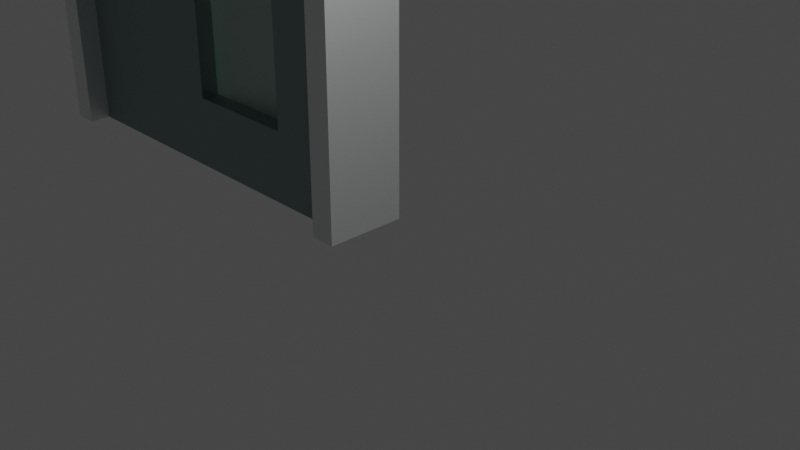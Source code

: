 # Source: doorFrontHandlers.blend  (saved by Blender 2.92.15; exported with 4.5.12 LTS)
import bpy
from mathutils import Matrix  # noqa: F401  (used for matrix-valued properties, if any)

bpy.ops.wm.read_factory_settings(use_empty=True)
scene = bpy.context.scene
scene.name = 'Scene'

# ---- collections
col_collection = bpy.data.collections.new('Collection'); scene.collection.children.link(col_collection)

# ---- materials (node trees are filled in below, after node groups)
mat_metal = bpy.data.materials.new('metal')
mat_metal.use_transparent_shadow = False
mat_metal.diffuse_color = (0.7406, 0.8229, 0.8396, 1.0)
mat_metal.roughness = 0.5528
mat_metal.specular_intensity = 1.0
mat_metal.metallic = 1.0
mat_metaldark = bpy.data.materials.new('metalDark')
mat_metaldark.use_transparent_shadow = False
mat_metaldark.diffuse_color = (0.3059, 0.3882, 0.3882, 1.0)
mat_metaldark.roughness = 0.5528
mat_metaldark.specular_intensity = 1.0
mat_metaldark.metallic = 1.0
mat_glass = bpy.data.materials.new('glass')
mat_glass.use_transparent_shadow = False
mat_glass.diffuse_color = (0.698, 0.8275, 0.7686, 1.0)
mat_glass.roughness = 0.5528
mat_glass.specular_intensity = 1.0
mat_glass.metallic = 1.0
mat_carpetwhite = bpy.data.materials.new('carpetWhite')
mat_carpetwhite.use_transparent_shadow = False
mat_carpetwhite.diffuse_color = (0.9725, 1.0, 1.0, 1.0)
mat_carpetwhite.roughness = 0.5528
mat_carpetwhite.specular_intensity = 1.0
mat_carpetwhite.metallic = 1.0

# ---- material node trees
mat_metal.use_nodes = True; mat_metal.node_tree.nodes.clear()
_N = mat_metal.node_tree.nodes; _L = mat_metal.node_tree.links
n0 = _N.new('ShaderNodeBsdfPrincipled'); n0.name = 'Principled BSDF'; n0.location = (10, 300)
n0.distribution = 'GGX'
n0.subsurface_method = 'BURLEY'
n0.inputs[0].default_value = (0.7406, 0.8229, 0.8396, 1.0)
n0.inputs[1].default_value = 1.0
n0.inputs[2].default_value = 0.5528
n0.inputs[3].default_value = 1.45
n0.inputs[13].default_value = 1.0
n0.inputs[27].default_value = (0.0, 0.0, 0.0, 1.0)
n1 = _N.new('ShaderNodeOutputMaterial'); n1.name = 'Material Output'; n1.location = (300, 300)
n2 = _N.new('ShaderNodeNormalMap'); n2.name = 'Mapa normal'; n2.location = (-300, -300)
n2.label = 'Normal/Map'
_L.new(n0.outputs[0], n1.inputs[0])
_L.new(n2.outputs[0], n0.inputs[5])
n1.is_active_output = True
mat_metaldark.use_nodes = True; mat_metaldark.node_tree.nodes.clear()
_N = mat_metaldark.node_tree.nodes; _L = mat_metaldark.node_tree.links
n0 = _N.new('ShaderNodeBsdfPrincipled'); n0.name = 'Principled BSDF'; n0.location = (10, 300)
n0.distribution = 'GGX'
n0.subsurface_method = 'BURLEY'
n0.inputs[0].default_value = (0.3059, 0.3882, 0.3882, 1.0)
n0.inputs[1].default_value = 1.0
n0.inputs[2].default_value = 0.5528
n0.inputs[3].default_value = 1.45
n0.inputs[13].default_value = 1.0
n0.inputs[27].default_value = (0.0, 0.0, 0.0, 1.0)
n1 = _N.new('ShaderNodeOutputMaterial'); n1.name = 'Material Output'; n1.location = (300, 300)
n2 = _N.new('ShaderNodeNormalMap'); n2.name = 'Mapa normal'; n2.location = (-300, -300)
n2.label = 'Normal/Map'
_L.new(n0.outputs[0], n1.inputs[0])
_L.new(n2.outputs[0], n0.inputs[5])
n1.is_active_output = True
mat_glass.use_nodes = True; mat_glass.node_tree.nodes.clear()
_N = mat_glass.node_tree.nodes; _L = mat_glass.node_tree.links
n0 = _N.new('ShaderNodeBsdfPrincipled'); n0.name = 'Principled BSDF'; n0.location = (10, 300)
n0.distribution = 'GGX'
n0.subsurface_method = 'BURLEY'
n0.inputs[0].default_value = (0.698, 0.8275, 0.7686, 1.0)
n0.inputs[1].default_value = 1.0
n0.inputs[2].default_value = 0.5528
n0.inputs[3].default_value = 1.45
n0.inputs[13].default_value = 1.0
n0.inputs[27].default_value = (0.0, 0.0, 0.0, 1.0)
n1 = _N.new('ShaderNodeOutputMaterial'); n1.name = 'Material Output'; n1.location = (300, 300)
n2 = _N.new('ShaderNodeNormalMap'); n2.name = 'Mapa normal'; n2.location = (-300, -300)
n2.label = 'Normal/Map'
_L.new(n0.outputs[0], n1.inputs[0])
_L.new(n2.outputs[0], n0.inputs[5])
n1.is_active_output = True
mat_carpetwhite.use_nodes = True; mat_carpetwhite.node_tree.nodes.clear()
_N = mat_carpetwhite.node_tree.nodes; _L = mat_carpetwhite.node_tree.links
n0 = _N.new('ShaderNodeBsdfPrincipled'); n0.name = 'Principled BSDF'; n0.location = (10, 300)
n0.distribution = 'GGX'
n0.subsurface_method = 'BURLEY'
n0.inputs[0].default_value = (0.9725, 1.0, 1.0, 1.0)
n0.inputs[1].default_value = 1.0
n0.inputs[2].default_value = 0.5528
n0.inputs[3].default_value = 1.45
n0.inputs[13].default_value = 1.0
n0.inputs[27].default_value = (0.0, 0.0, 0.0, 1.0)
n1 = _N.new('ShaderNodeOutputMaterial'); n1.name = 'Material Output'; n1.location = (300, 300)
n2 = _N.new('ShaderNodeNormalMap'); n2.name = 'Mapa normal'; n2.location = (-300, -300)
n2.label = 'Normal/Map'
_L.new(n0.outputs[0], n1.inputs[0])
_L.new(n2.outputs[0], n0.inputs[5])
n1.is_active_output = True

# ---- world
world_world = bpy.data.worlds.new('World'); scene.world = world_world
world_world.use_nodes = True; world_world.node_tree.nodes.clear()
_N = world_world.node_tree.nodes; _L = world_world.node_tree.links
n0 = _N.new('ShaderNodeOutputWorld'); n0.name = 'World Output'; n0.location = (300, 300)
n1 = _N.new('ShaderNodeBackground'); n1.name = 'Background'; n1.location = (10, 300)
n1.inputs[0].default_value = (0.05088, 0.05088, 0.05088, 1.0)
_L.new(n1.outputs[0], n0.inputs[0])
n0.is_active_output = True
world_world.color = (0.05088, 0.05088, 0.05088)
world_world.use_sun_shadow = False
world_world.sun_shadow_jitter_overblur = 0.0

# ---- cameras
cam_camera = bpy.data.cameras.new('Camera')
cam_camera.clip_end = 100.0
cam_camera.ortho_scale = 7.314

# ---- lights
light_light = bpy.data.lights.new('Light', 'POINT')
light_light.transmission_factor = 0.0
light_light.energy = 1000.0
light_light.shadow_soft_size = 0.1
light_light.shadow_maximum_resolution = 0.006
light_light.use_absolute_resolution = True

# ---- meshes
me_malla_001 = bpy.data.meshes.new('Malla.001')
me_malla_001.from_pydata([(-4.035, 4.154, -0.2835), (-4.035, 5.126, -0.2835), (-4.075, 4.033, -0.2025), (-4.075, 5.248, -0.2025), (-3.666, 5.248, 0.2025), (-3.666, 4.033, 0.2025), (-3.706, 5.126, 0.2835), (-3.706, 4.154, 0.2835), (-3.666, 4.033, 0.2025), (-4.071, 4.033, 0.2025), (-3.706, 4.154, 0.2835), (-4.03, 4.154, 0.2835), (-4.075, 4.033, -0.2025), (-3.67, 4.033, -0.2025), (-4.035, 4.154, -0.2835), (-3.711, 4.154, -0.2835), (-3.711, 5.126, -0.2835), (-3.711, 4.154, -0.2835), (-3.67, 5.248, -0.2025), (-3.67, 4.033, -0.2025), (-4.035, 5.126, -0.2835), (-3.711, 5.126, -0.2835), (-4.075, 5.248, -0.2025), (-3.67, 5.248, -0.2025), (-3.711, 4.154, -0.2835), (-3.954, 4.762, -0.2835), (-4.035, 4.154, -0.2835), (-4.035, 5.126, -0.2835), (-3.954, 4.924, -0.2835), (-3.792, 4.924, -0.2835), (-3.792, 4.762, -0.2835), (-3.711, 5.126, -0.2835), (-4.071, 4.033, 0.2025), (-4.071, 5.248, 0.2025), (-4.03, 4.154, 0.2835), (-4.03, 5.126, 0.2835), (-3.706, 5.126, 0.2835), (-4.03, 5.126, 0.2835), (-3.666, 5.248, 0.2025), (-4.071, 5.248, 0.2025), (-4.03, 4.154, 0.2835), (-3.787, 4.762, 0.2835), (-3.706, 4.154, 0.2835), (-3.706, 5.126, 0.2835), (-3.787, 4.924, 0.2835), (-3.949, 4.924, 0.2835), (-3.949, 4.762, 0.2835), (-4.03, 5.126, 0.2835), (-2.147, 0.81, -0.2025), (-4.075, 4.033, -0.2025), (-4.293, 7.692e-16, -0.2025), (-4.293, 9.812, -0.2025), (-4.075, 5.248, -0.2025), (-3.67, 5.248, -0.2025), (-2.147, 9.002, -0.2025), (-0.81, 9.002, -0.2025), (-0.81, 0.81, -0.2025), (-2.617e-14, 0.0, -0.2025), (-2.617e-14, 9.812, -0.2025), (-3.67, 4.033, -0.2025), (-2.617e-14, 9.812, -0.2025), (-2.617e-14, 0.0, -0.2025), (2.617e-14, 9.812, 0.2025), (2.617e-14, 0.0, 0.2025), (2.617e-14, 9.812, 0.2025), (-4.293, 9.812, 0.2025), (-2.617e-14, 9.812, -0.2025), (-4.293, 9.812, -0.2025), (-2.147, 0.81, 0.2025), (-3.666, 4.033, 0.2025), (-2.147, 9.002, 0.2025), (-3.666, 5.248, 0.2025), (-4.071, 5.248, 0.2025), (-4.071, 4.033, 0.2025), (-4.293, 0.0, 0.2025), (-4.293, 9.812, 0.2025), (-0.81, 0.81, 0.2025), (2.617e-14, 0.0, 0.2025), (2.617e-14, 9.812, 0.2025), (-0.81, 9.002, 0.2025), (2.617e-14, 0.0, 0.2025), (-2.617e-14, 0.0, -0.2025), (-4.293, 0.0, 0.2025), (-4.293, 7.692e-16, -0.2025), (-4.293, 7.692e-16, -0.2025), (-4.293, 9.812, -0.2025), (-4.293, 0.0, 0.2025), (-4.293, 9.812, 0.2025), (-0.81, 9.002, 0.2025), (-0.81, 9.002, 9.746e-14), (-2.147, 9.002, 0.2025), (-2.147, 9.002, 2.852e-13), (-0.81, 9.002, -0.2025), (-2.147, 9.002, -0.2025), (-2.147, 9.002, -0.2025), (-2.147, 0.81, -0.2025), (-2.147, 9.002, 2.852e-13), (-2.147, 0.81, 2.852e-13), (-2.147, 9.002, 0.2025), (-2.147, 0.81, 0.2025), (-0.81, 0.81, 0.2025), (-2.147, 0.81, 0.2025), (-0.81, 0.81, 9.746e-14), (-2.147, 0.81, 2.852e-13), (-0.81, 0.81, -0.2025), (-2.147, 0.81, -0.2025), (-0.81, 0.81, -0.2025), (-0.81, 9.002, -0.2025), (-0.81, 0.81, 9.746e-14), (-0.81, 9.002, 9.746e-14), (-0.81, 0.81, 0.2025), (-0.81, 9.002, 0.2025), (-2.147, 0.81, 2.852e-13), (-0.81, 0.81, 9.746e-14), (-2.147, 9.002, 2.852e-13), (-0.81, 9.002, 9.746e-14), (-2.147, 9.002, 2.852e-13), (-0.81, 0.81, 9.746e-14), (-2.147, 0.81, 2.852e-13), (-0.81, 9.002, 9.746e-14)], [], [(0, 2, 1), (3, 1, 2), (4, 6, 5), (7, 5, 6), (8, 10, 9), (11, 9, 10), (12, 14, 13), (15, 13, 14), (16, 18, 17), (19, 17, 18), (20, 22, 21), (23, 21, 22), (24, 26, 25), (27, 25, 26), (28, 25, 27), (29, 28, 27), (25, 30, 24), (31, 24, 30), (29, 31, 30), (27, 31, 29), (32, 34, 33), (35, 33, 34), (36, 38, 37), (39, 37, 38), (40, 42, 41), (43, 41, 42), (44, 41, 43), (45, 44, 43), (41, 46, 40), (47, 40, 46), (45, 47, 46), (43, 47, 45), (46, 41, 45), (44, 45, 41), (25, 29, 30), (28, 29, 25), (48, 50, 49), (51, 49, 50), (52, 49, 51), (53, 52, 51), (54, 53, 51), (55, 54, 51), (48, 56, 50), (50, 56, 57), (58, 57, 56), (55, 58, 56), (51, 58, 55), (54, 48, 59), (49, 59, 48), (53, 54, 59), (60, 62, 61), (63, 61, 62), (64, 66, 65), (67, 65, 66), (68, 70, 69), (71, 69, 70), (72, 71, 70), (69, 73, 68), (68, 73, 74), (75, 74, 73), (72, 75, 73), (70, 75, 72), (76, 68, 74), (74, 77, 76), (78, 76, 77), (78, 75, 70), (79, 76, 78), (70, 79, 78), (80, 82, 81), (83, 81, 82), (84, 86, 85), (87, 85, 86), (88, 90, 89), (91, 89, 90), (89, 91, 92), (93, 92, 91), (94, 96, 95), (97, 95, 96), (96, 98, 97), (99, 97, 98), (100, 102, 101), (103, 101, 102), (102, 104, 103), (105, 103, 104), (106, 108, 107), (109, 107, 108), (108, 110, 109), (111, 109, 110), (112, 114, 113), (115, 113, 114), (116, 118, 117), (117, 119, 116)])
me_malla_001.polygons.foreach_set('use_smooth', [True] * 92)
me_malla_001.polygons.foreach_set('material_index', [0, 0, 0, 0, 0, 0, 0, 0, 0, 0, 0, 0, 0, 0, 0, 0, 0, 0, 0, 0, 0, 0, 0, 0, 0, 0, 0, 0, 0, 0, 0, 0, 0, 0, 0, 0, 1, 1, 1, 1, 1, 1, 1, 1, 1, 1, 1, 1, 1, 1, 1, 1, 1, 1, 1, 1, 1, 1, 1, 1, 1, 1, 1, 1, 1, 1, 1, 1, 1, 1, 1, 1, 1, 1, 1, 1, 1, 1, 1, 1, 1, 1, 1, 1, 1, 1, 1, 1, 2, 2, 2, 2])
_uv = me_malla_001.uv_layers.new(name='map1')
_uv.uv.foreach_set('vector', [6.105, 16.36, 6.462, 15.88, 6.105, 20.18, 6.462, 20.66, 6.105, 20.18, 6.462, 15.88, -7.167, 20.66, -7.524, 20.18, -7.167, 15.88, -7.524, 16.36, -7.167, 15.88, -7.524, 20.18, -14.43, 13.65, -14.59, 14.23, -16.03, 13.65, -15.87, 14.23, -16.03, 13.65, -14.59, 14.23, 16.04, 13.65, 15.88, 14.23, 14.45, 13.65, 14.61, 14.23, 14.45, 13.65, 15.88, 14.23, 7.532, 20.18, 7.175, 20.66, 7.532, 16.36, 7.175, 15.88, 7.532, 16.36, 7.175, 20.66, 15.88, 16.17, 16.04, 16.75, 14.61, 16.17, 14.45, 16.75, 14.61, 16.17, 16.04, 16.75, 14.61, 16.36, 15.88, 16.36, 15.57, 18.75, 15.88, 20.18, 15.57, 18.75, 15.88, 16.36, 15.57, 19.39, 15.57, 18.75, 15.88, 20.18, 14.93, 19.39, 15.57, 19.39, 15.88, 20.18, 15.57, 18.75, 14.93, 18.75, 14.61, 16.36, 14.61, 20.18, 14.61, 16.36, 14.93, 18.75, 14.93, 19.39, 14.61, 20.18, 14.93, 18.75, 15.88, 20.18, 14.61, 20.18, 14.93, 19.39, -6.454, 15.88, -6.097, 16.36, -6.454, 20.66, -6.097, 20.18, -6.454, 20.66, -6.097, 16.36, -14.59, 16.17, -14.43, 16.75, -15.87, 16.17, -16.03, 16.75, -15.87, 16.17, -14.43, 16.75, -15.87, 16.36, -14.59, 16.36, -14.91, 18.75, -14.59, 20.18, -14.91, 18.75, -14.59, 16.36, -14.91, 19.39, -14.91, 18.75, -14.59, 20.18, -15.55, 19.39, -14.91, 19.39, -14.59, 20.18, -14.91, 18.75, -15.55, 18.75, -15.87, 16.36, -15.87, 20.18, -15.87, 16.36, -15.55, 18.75, -15.55, 19.39, -15.87, 20.18, -15.55, 18.75, -14.59, 20.18, -15.87, 20.18, -15.55, 19.39, -15.55, 18.75, -14.91, 18.75, -15.55, 19.39, -14.91, 19.39, -15.55, 19.39, -14.91, 18.75, 15.57, 18.75, 14.93, 19.39, 14.93, 18.75, 15.57, 19.39, 14.93, 19.39, 15.57, 18.75, 8.451, 3.189, 16.9, 3.028e-15, 16.04, 15.88, 16.9, 38.63, 16.04, 15.88, 16.9, 3.028e-15, 16.04, 20.66, 16.04, 15.88, 16.9, 38.63, 14.45, 20.66, 16.04, 20.66, 16.9, 38.63, 8.451, 35.44, 14.45, 20.66, 16.9, 38.63, 3.189, 35.44, 8.451, 35.44, 16.9, 38.63, 8.451, 3.189, 3.189, 3.189, 16.9, 3.028e-15, 16.9, 3.028e-15, 3.189, 3.189, -2.011e-16, 2.399e-31, -2.011e-16, 38.63, -2.011e-16, 2.399e-31, 3.189, 3.189, 3.189, 35.44, -2.011e-16, 38.63, 3.189, 3.189, 16.9, 38.63, -2.011e-16, 38.63, 3.189, 35.44, 8.451, 35.44, 8.451, 3.189, 14.45, 15.88, 16.04, 15.88, 14.45, 15.88, 8.451, 3.189, 14.45, 20.66, 8.451, 35.44, 14.45, 15.88, 0.7972, 38.63, -0.7972, 38.63, 0.7972, 0.0, -0.7972, 0.0, 0.7972, 0.0, -0.7972, 38.63, -1.03e-13, 0.7972, 1.03e-13, -0.7972, 16.9, 0.7972, 16.9, -0.7972, 16.9, 0.7972, 1.03e-13, -0.7972, -8.451, 3.189, -8.451, 35.44, -14.43, 15.88, -14.43, 20.66, -14.43, 15.88, -8.451, 35.44, -16.03, 20.66, -14.43, 20.66, -8.451, 35.44, -14.43, 15.88, -16.03, 15.88, -8.451, 3.189, -8.451, 3.189, -16.03, 15.88, -16.9, 1.401e-45, -16.9, 38.63, -16.9, 1.401e-45, -16.03, 15.88, -16.03, 20.66, -16.9, 38.63, -16.03, 15.88, -8.451, 35.44, -16.9, 38.63, -16.03, 20.66, -3.189, 3.189, -8.451, 3.189, -16.9, 1.401e-45, -16.9, 1.401e-45, -1.542e-15, 1.401e-45, -3.189, 3.189, -1.542e-15, 38.63, -3.189, 3.189, -1.542e-15, 1.401e-45, -1.542e-15, 38.63, -16.9, 38.63, -8.451, 35.44, -3.189, 35.44, -3.189, 3.189, -1.542e-15, 38.63, -8.451, 35.44, -3.189, 35.44, -1.542e-15, 38.63, 1.03e-13, 0.7972, -16.9, 0.7972, -1.03e-13, -0.7972, -16.9, -0.7972, -1.03e-13, -0.7972, -16.9, 0.7972, -0.7972, 3.028e-15, 0.7972, 1.975e-30, -0.7972, 38.63, 0.7972, 38.63, -0.7972, 38.63, 0.7972, 1.975e-30, -3.189, 0.7972, -8.451, 0.7972, -3.189, 3.837e-13, -8.451, 1.123e-12, -3.189, 3.837e-13, -8.451, 0.7972, -3.189, 3.837e-13, -8.451, 1.123e-12, -3.189, -0.7972, -8.451, -0.7972, -3.189, -0.7972, -8.451, 1.123e-12, 0.7972, 35.44, 4.476e-14, 35.44, 0.7972, 3.189, 4.476e-14, 3.189, 0.7972, 3.189, 4.476e-14, 35.44, 4.476e-14, 35.44, -0.7972, 35.44, 4.476e-14, 3.189, -0.7972, 3.189, 4.476e-14, 3.189, -0.7972, 35.44, 3.189, 0.7972, 3.189, 3.837e-13, 8.451, 0.7972, 8.451, 1.123e-12, 8.451, 0.7972, 3.189, 3.837e-13, 3.189, 3.837e-13, 3.189, -0.7972, 8.451, 1.123e-12, 8.451, -0.7972, 8.451, 1.123e-12, 3.189, -0.7972, -0.7972, 3.189, -4.619e-14, 3.189, -0.7972, 35.44, -4.619e-14, 35.44, -0.7972, 35.44, -4.619e-14, 3.189, -4.619e-14, 3.189, 0.7972, 3.189, -4.619e-14, 35.44, 0.7972, 35.44, -4.619e-14, 35.44, 0.7972, 3.189, 8.451, 3.189, 8.451, 35.44, 3.189, 3.189, 3.189, 35.44, 3.189, 3.189, 8.451, 35.44, 8.451, 35.44, 8.451, 3.189, 3.189, 3.189, 3.189, 3.189, 3.189, 35.44, 8.451, 35.44])
me_malla_001.materials.append(mat_metal)
me_malla_001.materials.append(mat_metaldark)
me_malla_001.materials.append(mat_glass)
me_malla_001.use_remesh_fix_poles = True
me_malla_001.use_remesh_preserve_attributes = False
me_malla_001.use_mirror_vertex_groups = False
me_malla_001.update()
me_malla_001.normals_split_custom_set([tuple(v) for v in zip(*[iter([-0.8944, 0.0, -0.4472, -0.8944, 0.0, -0.4472, -0.8944, 0.0, -0.4472, -0.8944, 0.0, -0.4472, -0.8944, 0.0, -0.4472, -0.8944, 0.0, -0.4472, 0.8944, 0.0, 0.4472, 0.8944, 0.0, 0.4472, 0.8944, 0.0, 0.4472, 0.8944, 0.0, 0.4472, 0.8944, 0.0, 0.4472, 0.8944, 0.0, 0.4472, 0.0, -0.5547, 0.8321, 0.0, -0.5547, 0.8321, 0.0, -0.5547, 0.832, 0.0, -0.5547, 0.832, 0.0, -0.5547, 0.832, 0.0, -0.5547, 0.8321, 0.0, -0.5547, -0.8321, 0.0, -0.5547, -0.8321, 0.0, -0.5547, -0.8321, 0.0, -0.5547, -0.832, 0.0, -0.5547, -0.8321, 0.0, -0.5547, -0.8321, 0.8944, 0.0, -0.4472, 0.8944, 0.0, -0.4472, 0.8944, 0.0, -0.4472, 0.8944, 0.0, -0.4472, 0.8944, 0.0, -0.4472, 0.8944, 0.0, -0.4472, 0.0, 0.5547, -0.8321, 0.0, 0.5547, -0.8321, 0.0, 0.5547, -0.8321, 0.0, 0.5547, -0.8321, 0.0, 0.5547, -0.8321, 0.0, 0.5547, -0.8321, 3.194e-08, 0.0, -1.0, -3.193e-08, 0.0, -1.0, -1.681e-07, 0.0, -1.0, -5.269e-08, 0.0, -1.0, -1.681e-07, 0.0, -1.0, -3.193e-08, 0.0, -1.0, 0.0, 0.0, -1.0, -1.681e-07, 0.0, -1.0, -5.269e-08, 0.0, -1.0, 0.0, 0.0, -1.0, 0.0, 0.0, -1.0, -5.269e-08, 0.0, -1.0, -1.681e-07, 0.0, -1.0, 1.681e-07, 0.0, -1.0, 3.194e-08, 0.0, -1.0, 5.269e-08, 0.0, -1.0, 3.194e-08, 0.0, -1.0, 1.681e-07, 0.0, -1.0, 0.0, 0.0, -1.0, 5.269e-08, 0.0, -1.0, 1.681e-07, 0.0, -1.0, -5.269e-08, 0.0, -1.0, 5.269e-08, 0.0, -1.0, 0.0, 0.0, -1.0, -0.8944, 0.0, 0.4472, -0.8944, 0.0, 0.4472, -0.8944, 0.0, 0.4472, -0.8944, 0.0, 0.4472, -0.8944, 0.0, 0.4472, -0.8944, 0.0, 0.4472, 0.0, 0.5547, 0.8321, 0.0, 0.5547, 0.8321, 0.0, 0.5547, 0.8321, 0.0, 0.5547, 0.8321, 0.0, 0.5547, 0.8321, 0.0, 0.5547, 0.8321, -3.194e-08, 0.0, 1.0, 3.193e-08, 0.0, 1.0, 1.681e-07, 0.0, 1.0, 5.269e-08, 0.0, 1.0, 1.681e-07, 0.0, 1.0, 3.193e-08, 0.0, 1.0, 0.0, 0.0, 1.0, 1.681e-07, 0.0, 1.0, 5.269e-08, 0.0, 1.0, 0.0, 0.0, 1.0, 0.0, 0.0, 1.0, 5.269e-08, 0.0, 1.0, 1.681e-07, 0.0, 1.0, -1.681e-07, 0.0, 1.0, -3.194e-08, 0.0, 1.0, -5.269e-08, 0.0, 1.0, -3.194e-08, 0.0, 1.0, -1.681e-07, 0.0, 1.0, 0.0, 0.0, 1.0, -5.269e-08, 0.0, 1.0, -1.681e-07, 0.0, 1.0, 5.269e-08, 0.0, 1.0, -5.269e-08, 0.0, 1.0, 0.0, 0.0, 1.0, -1.681e-07, 0.0, 1.0, 1.681e-07, 0.0, 1.0, 0.0, 0.0, 1.0, 0.0, 0.0, 1.0, 0.0, 0.0, 1.0, 1.681e-07, 0.0, 1.0, -1.681e-07, 0.0, -1.0, 0.0, 0.0, -1.0, 1.681e-07, 0.0, -1.0, 0.0, 0.0, -1.0, 0.0, 0.0, -1.0, -1.681e-07, 0.0, -1.0, -3.259e-09, 0.0, -1.0, -1.226e-08, 0.0, -1.0, -3.787e-08, 0.0, -1.0, -1.338e-09, 0.0, -1.0, -3.787e-08, 0.0, -1.0, -1.226e-08, 0.0, -1.0, 0.0, 0.0, -1.0, -3.787e-08, 0.0, -1.0, -1.338e-09, 0.0, -1.0, 0.0, 0.0, -1.0, 0.0, 0.0, -1.0, -1.338e-09, 0.0, -1.0, 6.029e-10, 0.0, -1.0, 0.0, 0.0, -1.0, -1.338e-09, 0.0, -1.0, 0.0, 0.0, -1.0, 6.029e-10, 0.0, -1.0, -1.338e-09, 0.0, -1.0, -3.259e-09, 0.0, -1.0, -9.018e-09, 0.0, -1.0, -1.226e-08, 0.0, -1.0, -1.226e-08, 0.0, -1.0, -9.018e-09, 0.0, -1.0, -9.375e-09, 0.0, -1.0, -1.071e-09, 0.0, -1.0, -9.375e-09, 0.0, -1.0, -9.018e-09, 0.0, -1.0, 0.0, 0.0, -1.0, -1.071e-09, 0.0, -1.0, -9.018e-09, 0.0, -1.0, -1.338e-09, 0.0, -1.0, -1.071e-09, 0.0, -1.0, 0.0, 0.0, -1.0, 6.029e-10, 0.0, -1.0, -3.259e-09, 0.0, -1.0, 4.869e-09, 0.0, -1.0, -3.787e-08, 0.0, -1.0, 4.869e-09, 0.0, -1.0, -3.259e-09, 0.0, -1.0, 0.0, 0.0, -1.0, 6.029e-10, 0.0, -1.0, 4.869e-09, 0.0, -1.0, 1.0, 0.0, -1.292e-13, 1.0, 0.0, -1.292e-13, 1.0, 0.0, -1.292e-13, 1.0, 0.0, -1.292e-13, 1.0, 0.0, -1.292e-13, 1.0, 0.0, -1.292e-13, 0.0, 1.0, 0.0, 0.0, 1.0, 0.0, 0.0, 1.0, 0.0, 0.0, 1.0, 0.0, 0.0, 1.0, 0.0, 0.0, 1.0, 0.0, -2.368e-09, 0.0, 1.0, 1.206e-09, 0.0, 1.0, 9.776e-09, 0.0, 1.0, 0.0, 0.0, 1.0, 9.776e-09, 0.0, 1.0, 1.206e-09, 0.0, 1.0, 0.0, 0.0, 1.0, 0.0, 0.0, 1.0, 1.206e-09, 0.0, 1.0, 9.776e-09, 0.0, 1.0, -3.71e-08, 0.0, 1.0, -2.368e-09, 0.0, 1.0, -2.368e-09, 0.0, 1.0, -3.71e-08, 0.0, 1.0, -1.226e-08, 0.0, 1.0, -1.337e-09, 0.0, 1.0, -1.226e-08, 0.0, 1.0, -3.71e-08, 0.0, 1.0, 0.0, 0.0, 1.0, -1.337e-09, 0.0, 1.0, -3.71e-08, 0.0, 1.0, 1.206e-09, 0.0, 1.0, -1.337e-09, 0.0, 1.0, 0.0, 0.0, 1.0, -9.018e-09, 0.0, 1.0, -2.368e-09, 0.0, 1.0, -1.226e-08, 0.0, 1.0, -1.226e-08, 0.0, 1.0, -9.375e-09, 0.0, 1.0, -9.018e-09, 0.0, 1.0, -1.071e-09, 0.0, 1.0, -9.018e-09, 0.0, 1.0, -9.375e-09, 0.0, 1.0, -1.071e-09, 0.0, 1.0, -1.337e-09, 0.0, 1.0, 1.206e-09, 0.0, 1.0, 0.0, 0.0, 1.0, -9.018e-09, 0.0, 1.0, -1.071e-09, 0.0, 1.0, 1.206e-09, 0.0, 1.0, 0.0, 0.0, 1.0, -1.071e-09, 0.0, 1.0, 0.0, -1.0, 0.0, -1.684e-16, -1.0, -1.785e-15, -1.073e-17, -1.0, -1.137e-16, -1.792e-16, -1.0, -1.899e-15, -1.073e-17, -1.0, -1.137e-16, -1.684e-16, -1.0, -1.785e-15, -1.0, 0.0, 0.0, -1.0, 0.0, 0.0, -1.0, 0.0, 0.0, -1.0, 0.0, 0.0, -1.0, 0.0, 0.0, -1.0, 0.0, 0.0, 0.0, -1.0, 0.0, 0.0, -1.0, 0.0, 0.0, -1.0, 0.0, 0.0, -1.0, 0.0, 0.0, -1.0, 0.0, 0.0, -1.0, 0.0, 0.0, -1.0, 0.0, 0.0, -1.0, 0.0, 0.0, -1.0, 0.0, 0.0, -1.0, 0.0, 0.0, -1.0, 0.0, 0.0, -1.0, 0.0, 1.0, 0.0, 0.0, 1.0, 0.0, 0.0, 1.0, 0.0, 0.0, 1.0, 0.0, 0.0, 1.0, 0.0, 0.0, 1.0, 0.0, 0.0, 1.0, 0.0, 0.0, 1.0, 0.0, 0.0, 1.0, 0.0, 0.0, 1.0, 0.0, 0.0, 1.0, 0.0, 0.0, 1.0, 0.0, 0.0, 0.0, 1.0, 0.0, 0.0, 1.0, 0.0, 0.0, 1.0, 0.0, 0.0, 1.0, 0.0, 0.0, 1.0, 0.0, 0.0, 1.0, 0.0, 0.0, 1.0, 0.0, 0.0, 1.0, 0.0, 0.0, 1.0, 0.0, 0.0, 1.0, 0.0, 0.0, 1.0, 0.0, 0.0, 1.0, 0.0, -1.0, 0.0, 0.0, -1.0, 0.0, 0.0, -1.0, 0.0, 0.0, -1.0, 0.0, 0.0, -1.0, 0.0, 0.0, -1.0, 0.0, 0.0, -1.0, 0.0, 0.0, -1.0, 0.0, 0.0, -1.0, 0.0, 0.0, -1.0, 0.0, 0.0, -1.0, 0.0, 0.0, -1.0, 0.0, 0.0, -1.404e-13, 0.0, -1.0, -1.404e-13, 0.0, -1.0, -1.404e-13, 0.0, -1.0, -1.404e-13, 0.0, -1.0, -1.404e-13, 0.0, -1.0, -1.404e-13, 0.0, -1.0, 1.404e-13, 0.0, 1.0, 1.404e-13, 0.0, 1.0, 1.404e-13, 0.0, 1.0, 1.404e-13, 0.0, 1.0, 1.404e-13, 0.0, 1.0, 1.404e-13, 0.0, 1.0])] * 3)])
me_malla = bpy.data.meshes.new('Malla')
me_malla.from_pydata([(-4.86, 7.309e-16, 0.0), (-4.86, 10.1, 0.0), (-4.86, 1.689e-16, 0.891), (-4.86, 10.1, 0.891), (-4.576, 2.283e-15, 0.891), (-4.576, 2.283e-15, 0.0), (-4.86, 1.689e-16, 0.891), (-4.86, 7.309e-16, 0.0), (0.0, 10.1, 0.0), (0.0, 10.1, 0.891), (-4.86, 10.1, 0.0), (-4.86, 10.1, 0.891), (-4.86, 7.309e-16, 0.0), (-4.576, 2.283e-15, 0.0), (-4.86, 10.1, 0.0), (-4.576, 9.812, 0.0), (-0.2835, 9.812, 0.0), (0.0, 10.1, 0.0), (-0.2835, 1.606e-15, 0.0), (0.0, 0.0, 0.0), (0.0, 10.1, 0.0), (0.0, 0.0, 0.0), (0.0, 10.1, 0.891), (0.0, 1.689e-16, 0.891), (0.0, 1.689e-16, 0.891), (0.0, 0.0, 0.0), (-0.2835, 1.606e-15, 0.891), (-0.2835, 1.606e-15, 0.0), (-0.2835, 9.812, 0.891), (-0.2835, 9.812, 0.0), (-4.576, 9.812, 0.891), (-4.576, 9.812, 0.0), (0.0, 1.689e-16, 0.891), (-0.2835, 1.606e-15, 0.891), (0.0, 10.1, 0.891), (-0.2835, 9.812, 0.891), (-4.576, 9.812, 0.891), (-4.86, 10.1, 0.891), (-4.576, 2.283e-15, 0.891), (-4.86, 1.689e-16, 0.891), (-4.576, 9.812, 0.0), (-4.576, 2.283e-15, 0.0), (-4.576, 9.812, 0.891), (-4.576, 2.283e-15, 0.891), (-0.2835, 1.606e-15, 0.0), (-0.2835, 9.812, 0.0), (-0.2835, 1.606e-15, 0.891), (-0.2835, 9.812, 0.891)], [], [(0, 2, 1), (3, 1, 2), (4, 6, 5), (7, 5, 6), (8, 10, 9), (11, 9, 10), (12, 14, 13), (15, 13, 14), (16, 15, 14), (14, 17, 16), (16, 17, 18), (19, 18, 17), (20, 22, 21), (23, 21, 22), (24, 26, 25), (27, 25, 26), (28, 30, 29), (31, 29, 30), (32, 34, 33), (35, 33, 34), (36, 35, 34), (34, 37, 36), (36, 37, 38), (39, 38, 37), (40, 42, 41), (43, 41, 42), (44, 46, 45), (47, 45, 46)])
me_malla.polygons.foreach_set('use_smooth', [True] * 28)
_uv = me_malla.uv_layers.new(name='map1')
_uv.uv.foreach_set('vector', [-6.349e-31, 1.439e-15, 3.508, -7.74e-16, -6.349e-31, 39.75, 3.508, 39.75, -6.349e-31, 39.75, 3.508, -7.74e-16, -18.02, 3.508, -19.13, 3.508, -18.02, -3.958e-29, -19.13, -3.993e-29, -18.02, -3.958e-29, -19.13, 3.508, 2.989e-15, -8.77e-15, 19.13, -8.77e-15, 2.989e-15, 3.508, 19.13, 3.508, 2.989e-15, 3.508, 19.13, -8.77e-15, 19.13, 2.878e-15, 19.13, 39.75, 18.02, 8.988e-15, 18.02, 38.63, 18.02, 8.988e-15, 19.13, 39.75, 1.116, 38.63, 18.02, 38.63, 19.13, 39.75, 19.13, 39.75, 0.0, 39.75, 1.116, 38.63, 1.116, 38.63, 0.0, 39.75, 1.116, 6.324e-15, 0.0, 0.0, 1.116, 6.324e-15, 0.0, 39.75, 0.0, 39.75, -3.508, 39.75, 0.0, 0.0, -3.508, 6.649e-16, 0.0, 0.0, -3.508, 39.75, -3.569e-30, 3.508, -1.116, 3.508, 0.0, 0.0, -1.116, 3.15e-32, 0.0, 0.0, -1.116, 3.508, -1.116, 3.508, -18.02, 3.508, -1.116, 0.0, -18.02, 0.0, -1.116, 0.0, -18.02, 3.508, 0.0, 6.649e-16, 0.0, 39.75, -1.116, 6.324e-15, -1.116, 38.63, -1.116, 6.324e-15, 0.0, 39.75, -18.02, 38.63, -1.116, 38.63, 0.0, 39.75, 0.0, 39.75, -19.13, 39.75, -18.02, 38.63, -18.02, 38.63, -19.13, 39.75, -18.02, 8.988e-15, -19.13, 6.649e-16, -18.02, 8.988e-15, -19.13, 39.75, 2.803e-45, 38.63, -3.508, 38.63, 2.803e-45, 7.953e-15, -3.508, 7.953e-15, 2.803e-45, 7.953e-15, -3.508, 38.63, 0.0, 6.324e-15, 3.508, 6.324e-15, 0.0, 38.63, 3.508, 38.63, 0.0, 38.63, 3.508, 6.324e-15])
me_malla.materials.append(mat_carpetwhite)
me_malla.use_remesh_fix_poles = True
me_malla.use_remesh_preserve_attributes = False
me_malla.use_mirror_vertex_groups = False
me_malla.update()
me_malla.normals_split_custom_set([tuple(v) for v in zip(*[iter([-1.0, 0.0, 0.0, -1.0, 0.0, 0.0, -1.0, 0.0, 0.0, -1.0, 0.0, 0.0, -1.0, 0.0, 0.0, -1.0, 0.0, 0.0, 7.457e-15, -1.0, 0.0, 7.069e-15, -1.0, -1.237e-16, 5.864e-15, -1.0, -5.071e-16, 5.475e-15, -1.0, -6.308e-16, 5.864e-15, -1.0, -5.071e-16, 7.069e-15, -1.0, -1.237e-16, 0.0, 1.0, 0.0, 0.0, 1.0, 0.0, 0.0, 1.0, 0.0, 0.0, 1.0, 0.0, 0.0, 1.0, 0.0, 0.0, 1.0, 0.0, 0.0, 0.0, -1.0, 0.0, 0.0, -1.0, 0.0, 0.0, -1.0, 0.0, 0.0, -1.0, 0.0, 0.0, -1.0, 0.0, 0.0, -1.0, 0.0, 0.0, -1.0, 0.0, 0.0, -1.0, 0.0, 0.0, -1.0, 0.0, 0.0, -1.0, 0.0, 0.0, -1.0, 0.0, 0.0, -1.0, 0.0, 0.0, -1.0, 0.0, 0.0, -1.0, 0.0, 0.0, -1.0, 0.0, 0.0, -1.0, 0.0, 0.0, -1.0, 0.0, 0.0, -1.0, 1.0, 0.0, 0.0, 1.0, 0.0, 0.0, 1.0, 0.0, 0.0, 1.0, 0.0, 0.0, 1.0, 0.0, 0.0, 1.0, 0.0, 0.0, -5.07e-15, -1.0, 1.895e-16, -5.187e-15, -1.0, 1.524e-16, -5.549e-15, -1.0, 3.717e-17, -5.666e-15, -1.0, 0.0, -5.549e-15, -1.0, 3.717e-17, -5.187e-15, -1.0, 1.524e-16, 0.0, -1.0, 0.0, 0.0, -1.0, 0.0, 0.0, -1.0, 0.0, 0.0, -1.0, 0.0, 0.0, -1.0, 0.0, 0.0, -1.0, 0.0, 0.0, 0.0, 1.0, 0.0, 0.0, 1.0, 0.0, 0.0, 1.0, 0.0, 0.0, 1.0, 0.0, 0.0, 1.0, 0.0, 0.0, 1.0, 0.0, 0.0, 1.0, 0.0, 0.0, 1.0, 0.0, 0.0, 1.0, 0.0, 0.0, 1.0, 0.0, 0.0, 1.0, 0.0, 0.0, 1.0, 0.0, 0.0, 1.0, 0.0, 0.0, 1.0, 0.0, 0.0, 1.0, 0.0, 0.0, 1.0, 0.0, 0.0, 1.0, 0.0, 0.0, 1.0, 1.0, 0.0, 0.0, 1.0, 0.0, 0.0, 1.0, 0.0, 0.0, 1.0, 0.0, 0.0, 1.0, 0.0, 0.0, 1.0, 0.0, 0.0, -1.0, 0.0, 0.0, -1.0, 0.0, 0.0, -1.0, 0.0, 0.0, -1.0, 0.0, 0.0, -1.0, 0.0, 0.0, -1.0, 0.0, 0.0])] * 3)])
me_malla_002 = bpy.data.meshes.new('Malla.002')
me_malla_002.from_pydata([(0.696, 0.07061, 2.533e-05), (-0.0735, 0.07061, 2.533e-05), (0.696, 0.07061, -0.1215), (0.0885, 0.07061, -0.162), (0.0885, 0.07061, -0.2835), (-0.0735, 0.07061, -0.2835), (0.0885, -0.09139, 2.533e-05), (-0.0735, -0.09139, 2.533e-05), (0.696, -0.01039, 2.533e-05), (-0.0735, 0.07061, 2.533e-05), (0.696, 0.07061, 2.533e-05), (0.696, 0.07061, -0.1215), (0.696, -0.01039, -0.1215), (0.696, 0.07061, 2.533e-05), (0.696, -0.01039, 2.533e-05), (0.0885, -0.09139, -0.162), (0.696, -0.01039, -0.1215), (0.0885, 0.07061, -0.162), (0.696, 0.07061, -0.1215), (-0.0735, -0.09139, -0.2835), (-0.0735, 0.07061, -0.2835), (-0.0735, -0.09139, 2.533e-05), (-0.0735, 0.07061, 2.533e-05), (0.696, -0.01039, 2.533e-05), (0.696, -0.01039, -0.1215), (0.0885, -0.09139, 2.533e-05), (0.0885, -0.09139, -0.162), (0.0885, 0.07061, -0.2835), (0.0885, -0.09139, -0.2835), (0.0885, 0.07061, -0.162), (0.0885, -0.09139, -0.162), (0.0885, -0.09139, 2.533e-05), (0.0885, -0.09139, -0.162), (-0.0735, -0.09139, 2.533e-05), (0.0885, -0.09139, -0.2835), (-0.0735, -0.09139, -0.2835)], [], [(0, 2, 1), (3, 1, 2), (4, 1, 3), (5, 1, 4), (6, 8, 7), (9, 7, 8), (10, 9, 8), (11, 13, 12), (14, 12, 13), (15, 17, 16), (18, 16, 17), (19, 21, 20), (22, 20, 21), (23, 25, 24), (26, 24, 25), (27, 29, 28), (30, 28, 29), (31, 33, 32), (34, 32, 33), (35, 34, 33)])
me_malla_002.polygons.foreach_set('use_smooth', [True] * 20)
_uv = me_malla_002.uv_layers.new(name='map1')
_uv.uv.foreach_set('vector', [12.52, 2.232, 12.52, 1.754, 15.55, 2.232, 14.91, 1.594, 15.55, 2.232, 12.52, 1.754, 14.91, 1.116, 15.55, 2.232, 14.91, 1.594, 15.55, 1.116, 15.55, 2.232, 14.91, 1.116, -14.91, 18.75, -12.52, 19.07, -15.55, 18.75, -15.55, 19.39, -15.55, 18.75, -12.52, 19.07, -12.52, 19.39, -15.55, 19.39, -12.52, 19.07, -1.754, 19.39, -2.232, 19.39, -1.754, 19.07, -2.232, 19.07, -1.754, 19.07, -2.232, 19.39, 14.77, 18.75, 14.77, 19.39, 12.37, 19.07, 12.37, 19.39, 12.37, 19.07, 14.77, 19.39, 1.116, 18.75, 2.232, 18.75, 1.116, 19.39, 2.232, 19.39, 1.116, 19.39, 2.232, 18.75, -2.232, -9.888, -2.232, -12.3, -1.754, -9.888, -1.594, -12.3, -1.754, -9.888, -2.232, -12.3, -1.116, 19.39, -1.594, 19.39, -1.116, 18.75, -1.594, 18.75, -1.116, 18.75, -1.594, 19.39, -14.91, 2.232, -15.55, 2.232, -14.91, 1.594, -14.91, 1.116, -14.91, 1.594, -15.55, 2.232, -15.55, 1.116, -14.91, 1.116, -15.55, 2.232])
me_malla_002.materials.append(mat_metal)
me_malla_002.materials.append(mat_metaldark)
me_malla_002.materials.append(mat_glass)
me_malla_002.use_remesh_fix_poles = True
me_malla_002.use_remesh_preserve_attributes = False
me_malla_002.use_mirror_vertex_groups = False
me_malla_002.update()
me_malla_002.normals_split_custom_set([tuple(v) for v in zip(*[iter([0.0, 1.0, 0.0, 0.0, 1.0, 0.0, 0.0, 1.0, 0.0, 0.0, 1.0, 0.0, 0.0, 1.0, 0.0, 0.0, 1.0, 0.0, 0.0, 1.0, 0.0, 0.0, 1.0, 0.0, 0.0, 1.0, 0.0, 0.0, 1.0, 0.0, 0.0, 1.0, 0.0, 0.0, 1.0, 0.0, 0.0, 0.0, 1.0, -4.491e-13, 0.0, 1.0, -3.404e-12, 0.0, 1.0, -3.404e-12, 0.0, 1.0, -3.404e-12, 0.0, 1.0, -4.491e-13, 0.0, 1.0, 0.0, 0.0, 1.0, -3.404e-12, 0.0, 1.0, -4.491e-13, 0.0, 1.0, 1.0, 0.0, 0.0, 1.0, 0.0, 0.0, 1.0, 0.0, 0.0, 1.0, 0.0, 0.0, 1.0, 0.0, 0.0, 1.0, 0.0, 0.0, 0.06652, 0.0, -0.9978, 0.06652, 0.0, -0.9978, 0.06652, 0.0, -0.9978, 0.06652, 0.0, -0.9978, 0.06652, 0.0, -0.9978, 0.06652, 0.0, -0.9978, -1.0, 0.0, 0.0, -1.0, 0.0, 0.0, -1.0, 0.0, 0.0, -1.0, 0.0, 0.0, -1.0, 0.0, 0.0, -1.0, 0.0, 0.0, 0.1322, -0.9912, 0.0, 0.1322, -0.9912, 0.0, 0.1322, -0.9912, 0.0, 0.1322, -0.9912, 0.0, 0.1322, -0.9912, 0.0, 0.1322, -0.9912, 0.0, 1.0, 0.0, 0.0, 1.0, 0.0, 0.0, 1.0, 0.0, 0.0, 1.0, 0.0, 0.0, 1.0, 0.0, 0.0, 1.0, 0.0, 0.0, 0.0, -1.0, 0.0, 0.0, -1.0, 0.0, 0.0, -1.0, 0.0, 0.0, -1.0, 0.0, 0.0, -1.0, 0.0, 0.0, -1.0, 0.0, 0.0, -1.0, 0.0, 0.0, -1.0, 0.0, 0.0, -1.0, 0.0])] * 3)])
me_malla_003 = bpy.data.meshes.new('Malla.003')
me_malla_003.from_pydata([(0.08388, 0.08327, 0.162), (0.08388, -0.07873, 0.162), (0.08388, 0.08327, 0.2835), (0.08388, -0.07873, 0.2835), (-0.07812, -0.07873, 3.517e-06), (-0.07812, 0.08327, 3.517e-06), (-0.07812, -0.07873, 0.2835), (-0.07812, 0.08327, 0.2835), (0.08388, -0.07873, 0.2835), (0.08388, -0.07873, 0.162), (-0.07812, -0.07873, 0.2835), (0.08388, -0.07873, 3.517e-06), (-0.07812, -0.07873, 3.517e-06), (0.6914, 0.08327, 0.1215), (0.08388, 0.08327, 0.162), (0.6914, 0.08327, 3.517e-06), (-0.07812, 0.08327, 3.517e-06), (-0.07812, 0.08327, 0.2835), (0.08388, 0.08327, 0.2835), (-0.07812, -0.07873, 3.517e-06), (0.08388, -0.07873, 3.517e-06), (-0.07812, 0.08327, 3.517e-06), (0.6914, 0.002273, 3.517e-06), (0.6914, 0.08327, 3.517e-06), (0.6914, 0.08327, 3.517e-06), (0.6914, 0.002273, 3.517e-06), (0.6914, 0.08327, 0.1215), (0.6914, 0.002273, 0.1215), (0.6914, 0.002273, 0.1215), (0.6914, 0.002273, 3.517e-06), (0.08388, -0.07873, 0.162), (0.08388, -0.07873, 3.517e-06), (0.08388, -0.07873, 0.162), (0.08388, 0.08327, 0.162), (0.6914, 0.002273, 0.1215), (0.6914, 0.08327, 0.1215)], [], [(0, 2, 1), (3, 1, 2), (4, 6, 5), (7, 5, 6), (8, 10, 9), (11, 9, 10), (12, 11, 10), (13, 15, 14), (16, 14, 15), (17, 14, 16), (14, 17, 18), (19, 21, 20), (22, 20, 21), (23, 22, 21), (24, 26, 25), (27, 25, 26), (28, 30, 29), (31, 29, 30), (32, 34, 33), (35, 33, 34)])
me_malla_003.polygons.foreach_set('use_smooth', [True] * 20)
_uv = me_malla_003.uv_layers.new(name='map1')
_uv.uv.foreach_set('vector', [1.594, 19.39, 1.116, 19.39, 1.594, 18.75, 1.116, 18.75, 1.594, 18.75, 1.116, 19.39, -2.232, 18.75, -1.116, 18.75, -2.232, 19.39, -1.116, 19.39, -2.232, 19.39, -1.116, 18.75, -14.93, -1.116, -15.57, -1.116, -14.93, -1.594, -14.93, -2.232, -14.93, -1.594, -15.57, -1.116, -15.57, -2.232, -14.93, -2.232, -15.57, -1.116, 12.54, -1.754, 12.54, -2.232, 14.93, -1.594, 15.57, -2.232, 14.93, -1.594, 12.54, -2.232, 15.57, -1.116, 14.93, -1.594, 15.57, -2.232, 14.93, -1.594, 15.57, -1.116, 14.93, -1.116, 15.57, 18.75, 15.57, 19.39, 14.93, 18.75, 12.54, 19.07, 14.93, 18.75, 15.57, 19.39, 12.54, 19.39, 12.54, 19.07, 15.57, 19.39, 2.232, 19.39, 1.754, 19.39, 2.232, 19.07, 1.754, 19.07, 2.232, 19.07, 1.754, 19.39, 1.754, -9.906, 1.594, -12.32, 2.232, -9.906, 2.232, -12.32, 2.232, -9.906, 1.594, -12.32, -14.79, 18.75, -12.39, 19.07, -14.79, 19.39, -12.39, 19.39, -14.79, 19.39, -12.39, 19.07])
me_malla_003.materials.append(mat_metal)
me_malla_003.materials.append(mat_metaldark)
me_malla_003.materials.append(mat_glass)
me_malla_003.use_remesh_fix_poles = True
me_malla_003.use_remesh_preserve_attributes = False
me_malla_003.use_mirror_vertex_groups = False
me_malla_003.update()
me_malla_003.normals_split_custom_set([tuple(v) for v in zip(*[iter([1.0, 0.0, 0.0, 1.0, 0.0, 0.0, 1.0, 0.0, 0.0, 1.0, 0.0, 0.0, 1.0, 0.0, 0.0, 1.0, 0.0, 0.0, -1.0, 0.0, 0.0, -1.0, 0.0, 0.0, -1.0, 0.0, 0.0, -1.0, 0.0, 0.0, -1.0, 0.0, 0.0, -1.0, 0.0, 0.0, 0.0, -1.0, 0.0, 0.0, -1.0, 0.0, 0.0, -1.0, 0.0, 0.0, -1.0, 0.0, 0.0, -1.0, 0.0, 0.0, -1.0, 0.0, 0.0, -1.0, 0.0, 0.0, -1.0, 0.0, 0.0, -1.0, 0.0, 0.0, 1.0, 0.0, 0.0, 1.0, 0.0, 0.0, 1.0, 0.0, 0.0, 1.0, 0.0, 0.0, 1.0, 0.0, 0.0, 1.0, 0.0, 0.0, 1.0, 0.0, 0.0, 1.0, 0.0, 0.0, 1.0, 0.0, 0.0, 1.0, 0.0, 0.0, 1.0, 0.0, 0.0, 1.0, 0.0, 0.0, 0.0, -1.0, 0.0, 0.0, -1.0, 0.0, 0.0, -1.0, 0.0, 0.0, -1.0, 0.0, 0.0, -1.0, 0.0, 0.0, -1.0, 0.0, 0.0, -1.0, 0.0, 0.0, -1.0, 0.0, 0.0, -1.0, 1.0, 0.0, 0.0, 1.0, 0.0, 0.0, 1.0, 0.0, 0.0, 1.0, 0.0, 0.0, 1.0, 0.0, 0.0, 1.0, 0.0, 0.0, 0.1322, -0.9912, 0.0, 0.1322, -0.9912, 0.0, 0.1322, -0.9912, 0.0, 0.1322, -0.9912, 0.0, 0.1322, -0.9912, 0.0, 0.1322, -0.9912, 0.0, 0.06652, 0.0, 0.9978, 0.06652, 0.0, 0.9978, 0.06652, 0.0, 0.9978, 0.06652, 0.0, 0.9978, 0.06652, 0.0, 0.9978, 0.06652, 0.0, 0.9978])] * 3)])

# ---- objects
ob_light = bpy.data.objects.new('Light', light_light)
ob_camera = bpy.data.objects.new('Camera', cam_camera)
ob_door = bpy.data.objects.new('door', me_malla_001)
ob_doorwayfront = bpy.data.objects.new('doorwayFront', me_malla)
ob_door_001 = bpy.data.objects.new('door.001', me_malla_002)
ob_door_002 = bpy.data.objects.new('door.002', me_malla_003)

# ---- transforms, parenting, visibility, modifiers, constraints
ob_light.location = (4.076, 1.005, 5.904)
ob_light.rotation_euler = (0.6503, 0.05522, 1.866)
ob_light.lock_rotations_4d = False
ob_light.empty_display_type = 'ARROWS'
ob_light.color = (0.0, 0.0, 0.0, 0.0)
ob_light.lineart.crease_threshold = 0.0
ob_camera.location = (7.359, -6.926, 4.958)
ob_camera.rotation_euler = (1.109, 0.0, 0.8149)
ob_camera.lock_rotations_4d = False
ob_camera.empty_display_type = 'ARROWS'
ob_camera.color = (0.0, 0.0, 0.0, 0.0)
ob_camera.display_type = 'WIRE'
ob_camera.lineart.crease_threshold = 0.0
ob_door.parent = ob_doorwayfront
ob_door.location = (-0.2835, 0.0, 0.4455)
ob_door.color = (0.8, 0.8, 0.8, 1.0)
ob_door.lineart.crease_threshold = 0.0
ob_doorwayfront.location = (0.0, 0.0, 0.0)
ob_doorwayfront.rotation_euler = (1.571, -0.0, 0.0)
ob_doorwayfront.color = (0.8, 0.8, 0.8, 1.0)
ob_doorwayfront.lineart.crease_threshold = 0.0
ob_door_001.parent = ob_doorwayfront
ob_door_001.location = (-4.159, 4.853, 1.012)
ob_door_001.color = (0.8, 0.8, 0.8, 1.0)
ob_door_001.lineart.crease_threshold = 0.0
ob_door_002.parent = ob_doorwayfront
ob_door_002.location = (-4.159, 4.841, -0.1215)
ob_door_002.color = (0.8, 0.8, 0.8, 1.0)
ob_door_002.lineart.crease_threshold = 0.0

# ---- collection membership
col_collection.objects.link(ob_light)
col_collection.objects.link(ob_camera)
col_collection.objects.link(ob_door)
col_collection.objects.link(ob_doorwayfront)
col_collection.objects.link(ob_door_001)
col_collection.objects.link(ob_door_002)

# ---- scene / render settings (as saved in the file)
scene.camera = ob_camera
scene.frame_start = 1; scene.frame_end = 250; scene.frame_set(1)
scene.render.engine = 'BLENDER_EEVEE_NEXT'
scene.cycles.use_denoising = False
scene.cycles.samples = 128
scene.cycles.sampling_pattern = 'TABULATED_SOBOL'
scene.cycles.use_adaptive_sampling = False
scene.cycles.use_light_tree = False
scene.view_settings.view_transform = 'Filmic'
bpy.context.view_layer.update()
